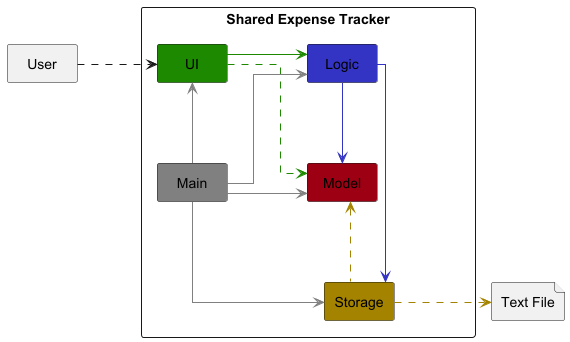

The diagram above was rendered by PlantUML. Its source (embedded in the PNG):
@startuml
!include style.puml
allowmixing
skinparam linetype ortho
skinparam componentStyle rectangle
skinparam nodesep 80
skinparam ranksep 80

Package "Shared Expense Tracker" <<Rectangle>> {
    Component UI UI_COLOR
    Component Logic LOGIC_COLOR
    Component Storage STORAGE_COLOR
    Component Model MODEL_COLOR
    Component Main #grey
}

Rectangle User
File "Text File" as textFile

User .right.> UI

UI -[UI_COLOR]> Logic
UI .down[UI_COLOR].> Model

Logic -down[LOGIC_COLOR]-> Storage
Logic -down[LOGIC_COLOR]-> Model

Main -up[#grey]-> UI
Main -up[#grey]-> Logic
Main -right[#grey]-> Model
Main -down[#grey]-> Storage

Storage -up[STORAGE_COLOR].> Model
Storage .right[STORAGE_COLOR].> textFile
@enduml